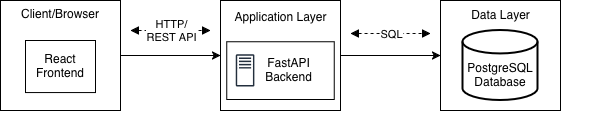

The diagram above was exported from draw.io. Its source (the exported page's mxGraphModel, read from the mxfile embedded in the PNG):
<mxGraphModel dx="1481" dy="813" grid="1" gridSize="10" guides="1" tooltips="1" connect="1" arrows="1" fold="1" page="1" pageScale="1" pageWidth="850" pageHeight="1100" math="0" shadow="0">
  <root>
    <mxCell id="0" />
    <mxCell id="1" parent="0" />
    <mxCell id="4EeRYz5Zmbz-7bXqVudI-55" connectable="0" parent="1" style="group" value="" vertex="1">
      <mxGeometry height="120" width="590" x="670" y="150" as="geometry" />
    </mxCell>
    <mxCell id="4EeRYz5Zmbz-7bXqVudI-27" connectable="0" parent="4EeRYz5Zmbz-7bXqVudI-55" style="group" value="" vertex="1">
      <mxGeometry height="110" width="120" as="geometry" />
    </mxCell>
    <mxCell id="4EeRYz5Zmbz-7bXqVudI-7" parent="4EeRYz5Zmbz-7bXqVudI-27" style="rounded=0;whiteSpace=wrap;html=1;" value="" vertex="1">
      <mxGeometry height="110" width="120" as="geometry" />
    </mxCell>
    <mxCell id="4EeRYz5Zmbz-7bXqVudI-3" parent="4EeRYz5Zmbz-7bXqVudI-27" style="verticalLabelPosition=bottom;verticalAlign=top;html=1;shape=mxgraph.basic.rect;fillColor2=none;strokeWidth=1;size=20;indent=5;" value="" vertex="1">
      <mxGeometry height="52.08" width="70" x="25" y="40" as="geometry" />
    </mxCell>
    <mxCell id="4EeRYz5Zmbz-7bXqVudI-5" parent="4EeRYz5Zmbz-7bXqVudI-27" style="text;html=1;whiteSpace=wrap;strokeColor=none;fillColor=none;align=center;verticalAlign=middle;rounded=0;" value="Client/Browser" vertex="1">
      <mxGeometry height="27.5" width="90" x="15" as="geometry" />
    </mxCell>
    <mxCell id="4EeRYz5Zmbz-7bXqVudI-6" parent="4EeRYz5Zmbz-7bXqVudI-27" style="text;html=1;whiteSpace=wrap;strokeColor=none;fillColor=none;align=center;verticalAlign=middle;rounded=0;" value="React Frontend" vertex="1">
      <mxGeometry height="27.5" width="70" x="25" y="52.29" as="geometry" />
    </mxCell>
    <mxCell id="4EeRYz5Zmbz-7bXqVudI-39" edge="1" parent="4EeRYz5Zmbz-7bXqVudI-55" style="endArrow=block;startArrow=block;endFill=1;startFill=1;html=1;rounded=0;dashed=1;strokeColor=default;align=center;verticalAlign=middle;fontFamily=Helvetica;fontSize=11;fontColor=default;labelBackgroundColor=default;" value="">
      <mxGeometry relative="1" width="160" as="geometry">
        <mxPoint x="130" y="30" as="sourcePoint" />
        <mxPoint x="210" y="30" as="targetPoint" />
      </mxGeometry>
    </mxCell>
    <mxCell id="4EeRYz5Zmbz-7bXqVudI-41" connectable="0" parent="4EeRYz5Zmbz-7bXqVudI-39" style="edgeLabel;html=1;align=center;verticalAlign=middle;resizable=0;points=[];dashed=1;fontFamily=Helvetica;fontSize=11;fontColor=default;labelBackgroundColor=default;" value="HTTP/&lt;br&gt;REST API" vertex="1">
      <mxGeometry relative="1" x="0.0036" y="-1" as="geometry">
        <mxPoint y="-1" as="offset" />
      </mxGeometry>
    </mxCell>
    <mxCell id="4EeRYz5Zmbz-7bXqVudI-43" connectable="0" parent="4EeRYz5Zmbz-7bXqVudI-55" style="group" value="" vertex="1">
      <mxGeometry height="120" width="120" x="440" as="geometry" />
    </mxCell>
    <mxCell id="4EeRYz5Zmbz-7bXqVudI-16" parent="4EeRYz5Zmbz-7bXqVudI-43" style="rounded=0;whiteSpace=wrap;html=1;" value="" vertex="1">
      <mxGeometry height="110" width="120" as="geometry" />
    </mxCell>
    <mxCell id="4EeRYz5Zmbz-7bXqVudI-18" parent="4EeRYz5Zmbz-7bXqVudI-43" style="text;html=1;whiteSpace=wrap;strokeColor=none;fillColor=none;align=center;verticalAlign=middle;rounded=0;" value="Data Layer" vertex="1">
      <mxGeometry height="30" width="95" x="12.5" as="geometry" />
    </mxCell>
    <mxCell id="4EeRYz5Zmbz-7bXqVudI-20" parent="4EeRYz5Zmbz-7bXqVudI-43" style="strokeWidth=2;html=1;shape=mxgraph.flowchart.database;whiteSpace=wrap;" value="" vertex="1">
      <mxGeometry height="70" width="75" x="22.5" y="30" as="geometry" />
    </mxCell>
    <mxCell id="4EeRYz5Zmbz-7bXqVudI-19" parent="4EeRYz5Zmbz-7bXqVudI-43" style="text;html=1;whiteSpace=wrap;strokeColor=none;fillColor=none;align=center;verticalAlign=middle;rounded=0;" value="&lt;div&gt;PostgreSQL&lt;/div&gt;&lt;div&gt;Database&lt;/div&gt;" vertex="1">
      <mxGeometry height="30" width="70" x="25" y="60" as="geometry" />
    </mxCell>
    <mxCell id="4EeRYz5Zmbz-7bXqVudI-47" edge="1" parent="4EeRYz5Zmbz-7bXqVudI-55" source="4EeRYz5Zmbz-7bXqVudI-7" style="endArrow=classic;html=1;rounded=0;strokeColor=default;align=center;verticalAlign=middle;fontFamily=Helvetica;fontSize=11;fontColor=default;labelBackgroundColor=default;entryX=0;entryY=0.5;entryDx=0;entryDy=0;exitX=1;exitY=0.5;exitDx=0;exitDy=0;" target="4EeRYz5Zmbz-7bXqVudI-12" value="">
      <mxGeometry height="50" relative="1" width="50" as="geometry">
        <mxPoint x="120" y="60" as="sourcePoint" />
        <mxPoint x="380" y="190" as="targetPoint" />
      </mxGeometry>
    </mxCell>
    <mxCell id="4EeRYz5Zmbz-7bXqVudI-49" edge="1" parent="4EeRYz5Zmbz-7bXqVudI-55" source="4EeRYz5Zmbz-7bXqVudI-12" style="endArrow=classic;html=1;rounded=0;strokeColor=default;align=center;verticalAlign=middle;fontFamily=Helvetica;fontSize=11;fontColor=default;labelBackgroundColor=default;entryX=0;entryY=0.5;entryDx=0;entryDy=0;exitX=1;exitY=0.5;exitDx=0;exitDy=0;" target="4EeRYz5Zmbz-7bXqVudI-16" value="">
      <mxGeometry height="50" relative="1" width="50" as="geometry">
        <mxPoint x="320" y="180" as="sourcePoint" />
        <mxPoint x="370" y="130" as="targetPoint" />
      </mxGeometry>
    </mxCell>
    <mxCell id="4EeRYz5Zmbz-7bXqVudI-50" connectable="0" parent="4EeRYz5Zmbz-7bXqVudI-55" style="group" value="" vertex="1">
      <mxGeometry height="110" width="120" x="220" as="geometry" />
    </mxCell>
    <mxCell id="4EeRYz5Zmbz-7bXqVudI-12" parent="4EeRYz5Zmbz-7bXqVudI-50" style="rounded=0;whiteSpace=wrap;html=1;" value="" vertex="1">
      <mxGeometry height="110.00000000000001" width="120" as="geometry" />
    </mxCell>
    <mxCell id="4EeRYz5Zmbz-7bXqVudI-13" parent="4EeRYz5Zmbz-7bXqVudI-50" style="verticalLabelPosition=bottom;verticalAlign=top;html=1;shape=mxgraph.basic.rect;fillColor2=none;strokeWidth=1;size=20;indent=5;" value="" vertex="1">
      <mxGeometry height="57.75000000000001" width="107.5" x="6.25" y="41.25" as="geometry" />
    </mxCell>
    <mxCell id="4EeRYz5Zmbz-7bXqVudI-14" parent="4EeRYz5Zmbz-7bXqVudI-50" style="text;html=1;whiteSpace=wrap;strokeColor=none;fillColor=none;align=center;verticalAlign=middle;rounded=0;" value="Application Layer" vertex="1">
      <mxGeometry height="33" width="95" x="12.5" as="geometry" />
    </mxCell>
    <mxCell id="4EeRYz5Zmbz-7bXqVudI-15" parent="4EeRYz5Zmbz-7bXqVudI-50" style="text;html=1;whiteSpace=wrap;strokeColor=none;fillColor=none;align=center;verticalAlign=middle;rounded=0;" value="FastAPI Backend" vertex="1">
      <mxGeometry height="33" width="57.5" x="40" y="53.63" as="geometry" />
    </mxCell>
    <mxCell id="4EeRYz5Zmbz-7bXqVudI-22" parent="4EeRYz5Zmbz-7bXqVudI-50" style="sketch=0;outlineConnect=0;fontColor=#232F3E;gradientColor=none;fillColor=#232F3D;strokeColor=none;dashed=0;verticalLabelPosition=bottom;verticalAlign=top;align=center;html=1;fontSize=12;fontStyle=0;aspect=fixed;pointerEvents=1;shape=mxgraph.aws4.traditional_server;" value="" vertex="1">
      <mxGeometry height="32.29166666666667" width="18.633333333333333" x="15.139999999999986" y="53.62133333333333" as="geometry" />
    </mxCell>
    <mxCell id="4EeRYz5Zmbz-7bXqVudI-51" edge="1" parent="4EeRYz5Zmbz-7bXqVudI-55" style="endArrow=block;startArrow=block;endFill=1;startFill=1;html=1;rounded=0;dashed=1;strokeColor=default;align=center;verticalAlign=middle;fontFamily=Helvetica;fontSize=11;fontColor=default;labelBackgroundColor=default;" value="">
      <mxGeometry relative="1" width="160" as="geometry">
        <mxPoint x="350" y="33" as="sourcePoint" />
        <mxPoint x="430" y="33" as="targetPoint" />
      </mxGeometry>
    </mxCell>
    <mxCell id="4EeRYz5Zmbz-7bXqVudI-52" connectable="0" parent="4EeRYz5Zmbz-7bXqVudI-51" style="edgeLabel;html=1;align=center;verticalAlign=middle;resizable=0;points=[];dashed=1;fontFamily=Helvetica;fontSize=11;fontColor=default;labelBackgroundColor=default;" value="SQL" vertex="1">
      <mxGeometry relative="1" x="0.0036" y="-1" as="geometry">
        <mxPoint y="-1" as="offset" />
      </mxGeometry>
    </mxCell>
  </root>
</mxGraphModel>